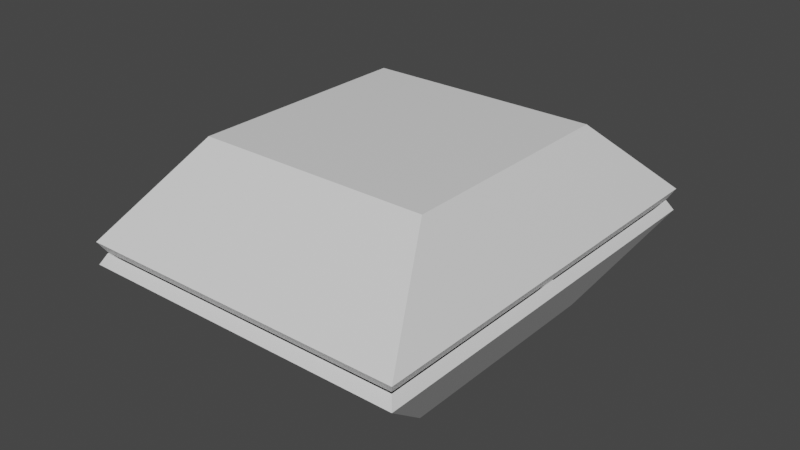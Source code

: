 # Source: food_box.blend  (saved by Blender 2.80.75; exported with 4.5.12 LTS)
import bpy
from mathutils import Matrix  # noqa: F401  (used for matrix-valued properties, if any)

bpy.ops.wm.read_factory_settings(use_empty=True)
scene = bpy.context.scene
scene.name = 'Scene'

# ---- collections
col_collection = bpy.data.collections.new('Collection'); scene.collection.children.link(col_collection)

# ---- materials (node trees are filled in below, after node groups)
mat_material_002 = bpy.data.materials.new('Material.002')
mat_material_002.use_transparent_shadow = False
mat_material_001 = bpy.data.materials.new('Material.001')
mat_material_001.use_transparent_shadow = False

# ---- material node trees
mat_material_002.use_nodes = True; mat_material_002.node_tree.nodes.clear()
_N = mat_material_002.node_tree.nodes; _L = mat_material_002.node_tree.links
n0 = _N.new('ShaderNodeOutputMaterial'); n0.name = 'Material Output'; n0.location = (300, 300)
n1 = _N.new('ShaderNodeBsdfPrincipled'); n1.name = 'Principled BSDF'; n1.location = (10, 300)
n1.distribution = 'GGX'
n1.subsurface_method = 'BURLEY'
n1.inputs[3].default_value = 1.45
n1.inputs[27].default_value = (0.0, 0.0, 0.0, 1.0)
n1.inputs[28].default_value = 1.0
_L.new(n1.outputs[0], n0.inputs[0])
n0.is_active_output = True
mat_material_001.use_nodes = True; mat_material_001.node_tree.nodes.clear()
_N = mat_material_001.node_tree.nodes; _L = mat_material_001.node_tree.links
n0 = _N.new('ShaderNodeOutputMaterial'); n0.name = 'Material Output'; n0.location = (300, 300)
n1 = _N.new('ShaderNodeBsdfPrincipled'); n1.name = 'Principled BSDF'; n1.location = (10, 300)
n1.distribution = 'GGX'
n1.subsurface_method = 'BURLEY'
n1.inputs[3].default_value = 1.45
n1.inputs[27].default_value = (0.0, 0.0, 0.0, 1.0)
n1.inputs[28].default_value = 1.0
_L.new(n1.outputs[0], n0.inputs[0])
n0.is_active_output = True

# ---- world
world_world = bpy.data.worlds.new('World'); scene.world = world_world
world_world.use_nodes = True; world_world.node_tree.nodes.clear()
_N = world_world.node_tree.nodes; _L = world_world.node_tree.links
n0 = _N.new('ShaderNodeOutputWorld'); n0.name = 'World Output'; n0.location = (300, 300)
n1 = _N.new('ShaderNodeBackground'); n1.name = 'Background'; n1.location = (10, 300)
n1.inputs[0].default_value = (0.05088, 0.05088, 0.05088, 1.0)
_L.new(n1.outputs[0], n0.inputs[0])
n0.is_active_output = True
world_world.color = (0.05088, 0.05088, 0.05088)
world_world.use_sun_shadow = False
world_world.sun_shadow_jitter_overblur = 0.0

# ---- meshes
me_cube = bpy.data.meshes.new('Cube')
me_cube.from_pydata([(0.03609, -0.03609, 0.01115), (0.03609, 0.03609, 0.01115), (-0.03609, -0.03609, 0.01115), (-0.03609, 0.03609, 0.01115), (-0.0518, -0.06511, -0.0147), (0.0518, -0.06511, -0.0147), (-0.0518, 0.06511, -0.0147), (0.0518, 0.06511, -0.0147), (0.03785, -0.03724, 0.01489), (0.03785, 0.03724, 0.01489), (-0.03785, -0.03724, 0.01489), (-0.03785, 0.03724, 0.01489), (-0.05357, -0.06714, -0.01135), (0.05357, -0.06714, -0.01135), (-0.05357, 0.06714, -0.01135), (0.05357, 0.06714, -0.01135)], [], [(0, 2, 3, 1), (2, 0, 5, 4), (3, 2, 4, 6), (0, 1, 7, 5), (1, 3, 6, 7), (8, 9, 11, 10), (10, 12, 13, 8), (11, 14, 12, 10), (8, 13, 15, 9), (9, 15, 14, 11), (4, 5, 13, 12), (6, 4, 12, 14), (5, 7, 15, 13), (7, 6, 14, 15)])
_uv = me_cube.uv_layers.new(name='UVMap')
_uv.uv.foreach_set('vector', [1.137, 0.06909, 1.001, 0.06909, 1.001, -0.06694, 1.137, -0.06694, 0.8348, 0.1238, 0.971, 0.1238, 1.001, 0.1785, 0.8051, 0.1785, 0.8348, -0.01226, 0.8348, 0.1238, 0.8051, 0.1785, 0.8051, -0.06694, 0.971, 0.6146, 0.971, 0.4785, 1.001, 0.4239, 1.001, 0.6693, 0.971, 0.4785, 0.8348, 0.4785, 0.8051, 0.4239, 1.001, 0.4239, 0.5413, 0.5818, 0.4007, 0.5818, 0.4007, 0.4391, 0.5413, 0.4391, 0.6326, -0.0106, 0.6029, -0.06694, 0.8051, -0.06694, 0.7755, -0.0106, 0.6326, 0.1298, 0.6029, 0.1861, 0.6029, -0.06694, 0.6326, -0.0106, 0.7755, -0.0106, 0.8051, -0.06694, 0.8051, 0.1861, 0.7755, 0.1298, 0.7755, 0.1298, 0.8051, 0.1861, 0.6029, 0.1861, 0.6326, 0.1298, 0.404, 0.4353, 0.5996, 0.4353, 0.6029, 0.4391, 0.4007, 0.4391, 0.404, 0.1899, 0.404, 0.4353, 0.4007, 0.4391, 0.4007, 0.1861, 0.5996, 0.4353, 0.5996, 0.1899, 0.6029, 0.1861, 0.6029, 0.4391, 0.5996, 0.1899, 0.404, 0.1899, 0.4007, 0.1861, 0.6029, 0.1861])
me_cube.materials.append(mat_material_002)
me_cube.use_remesh_preserve_volume = False
me_cube.use_remesh_preserve_attributes = False
me_cube.use_mirror_vertex_groups = False
me_cube.update()
me_cube_001 = bpy.data.meshes.new('Cube.001')
me_cube_001.from_pydata([(0.03609, 0.03609, -0.01115), (0.03609, -0.03609, -0.01115), (-0.03609, 0.03609, -0.01115), (-0.03609, -0.03609, -0.01115), (-0.0518, 0.06511, 0.0147), (0.0518, 0.06511, 0.0147), (-0.0518, -0.06511, 0.0147), (0.0518, -0.06511, 0.0147), (0.03785, 0.03724, -0.01489), (0.03785, -0.03724, -0.01489), (-0.03785, 0.03724, -0.01489), (-0.03785, -0.03724, -0.01489), (-0.05357, 0.06714, 0.01135), (0.05357, 0.06714, 0.01135), (-0.05357, -0.06714, 0.01135), (0.05357, -0.06714, 0.01135), (-0.0518, -0.001865, 0.0147), (-0.0518, 0.001865, 0.0147), (0.0518, 0.001865, 0.0147), (0.0518, -0.001865, 0.0147), (-0.03609, -0.001034, -0.01115), (-0.03609, 0.001034, -0.01115), (0.03609, 0.001034, -0.01115), (0.03609, -0.001034, -0.01115), (-0.05357, -0.006632, 0.01135), (-0.05357, 0.006632, 0.01135), (0.05357, 0.006632, 0.01135), (0.05357, -0.006632, 0.01135), (-0.03785, -0.003679, -0.01489), (-0.03785, 0.003679, -0.01489), (0.03785, 0.003679, -0.01489), (0.03785, -0.003679, -0.01489)], [], [(23, 20, 3, 1), (2, 0, 5, 4), (21, 2, 4, 17), (23, 1, 7, 19), (1, 3, 6, 7), (31, 9, 11, 28), (10, 12, 13, 8), (29, 25, 12, 10), (31, 27, 15, 9), (9, 15, 14, 11), (4, 5, 13, 12), (17, 4, 12, 25), (19, 7, 15, 27), (7, 6, 14, 15), (5, 18, 26, 13), (18, 19, 27, 26), (6, 16, 24, 14), (16, 17, 25, 24), (8, 13, 26, 30), (30, 26, 27, 31), (11, 14, 24, 28), (28, 24, 25, 29), (8, 30, 29, 10), (30, 31, 28, 29), (0, 22, 18, 5), (16, 19, 18, 17), (3, 20, 16, 6), (18, 22, 21, 17), (0, 2, 21, 22), (19, 16, 20, 23)])
_uv = me_cube_001.uv_layers.new(name='UVMap')
_uv.uv.foreach_set('vector', [0.971, 0.2785, 0.8348, 0.2785, 0.8348, 0.2331, 0.971, 0.2331, 0.8348, 0.3692, 0.971, 0.3692, 1.001, 0.4239, 0.8051, 0.4239, 0.8348, 0.3238, 0.8348, 0.3692, 0.8051, 0.4239, 0.8051, 0.3421, 0.971, 0.2785, 0.971, 0.2331, 1.001, 0.1785, 1.001, 0.2603, 0.971, 0.2331, 0.8348, 0.2331, 0.8051, 0.1785, 1.001, 0.1785, 0.5881, 0.5818, 0.5413, 0.5818, 0.5413, 0.4391, 0.5881, 0.4391, 0.6326, 0.2424, 0.6029, 0.1861, 0.8051, 0.1861, 0.7755, 0.2424, 0.6326, 0.2892, 0.6029, 0.2704, 0.6029, 0.1861, 0.6326, 0.2424, 0.7755, 0.336, 0.8051, 0.3548, 0.8051, 0.4391, 0.7755, 0.3828, 0.7755, 0.3828, 0.8051, 0.4391, 0.6029, 0.4391, 0.6326, 0.3828, 0.404, 0.1823, 0.5996, 0.1823, 0.6029, 0.1861, 0.4007, 0.1861, 0.404, 0.1005, 0.404, 0.1823, 0.4007, 0.1861, 0.4007, 0.1017, 0.5996, 0.01867, 0.5996, -0.06313, 0.6029, -0.06694, 0.6029, 0.0174, 0.5996, -0.06313, 0.404, -0.06313, 0.4007, -0.06694, 0.6029, -0.06694, 0.5996, 0.1823, 0.5996, 0.1005, 0.6029, 0.1017, 0.6029, 0.1861, 0.5996, 0.1005, 0.5996, 0.01867, 0.6029, 0.0174, 0.6029, 0.1017, 0.404, -0.06313, 0.404, 0.01867, 0.4007, 0.0174, 0.4007, -0.06694, 0.404, 0.01867, 0.404, 0.1005, 0.4007, 0.1017, 0.4007, 0.0174, 0.7755, 0.2424, 0.8051, 0.1861, 0.8051, 0.2704, 0.7755, 0.2892, 0.7755, 0.2892, 0.8051, 0.2704, 0.8051, 0.3548, 0.7755, 0.336, 0.6326, 0.3828, 0.6029, 0.4391, 0.6029, 0.3548, 0.6326, 0.336, 0.6326, 0.336, 0.6029, 0.3548, 0.6029, 0.2704, 0.6326, 0.2892, 0.6818, 0.5818, 0.635, 0.5818, 0.635, 0.4391, 0.6818, 0.4391, 0.635, 0.5818, 0.5881, 0.5818, 0.5881, 0.4391, 0.635, 0.4391, 0.971, 0.3692, 0.971, 0.3238, 1.001, 0.3421, 1.001, 0.4239, 0.8051, 0.2603, 1.001, 0.2603, 0.5996, 0.1005, 0.8051, 0.3421, 0.8348, 0.2331, 0.8348, 0.2785, 0.8051, 0.2603, 0.8051, 0.1785, 1.001, 0.3421, 0.971, 0.3238, 0.8348, 0.3238, 0.8051, 0.3421, 0.971, 0.3692, 0.8348, 0.3692, 0.8348, 0.3238, 0.971, 0.3238, 1.001, 0.2603, 0.8051, 0.2603, 0.8348, 0.2785, 0.971, 0.2785])
me_cube_001.materials.append(mat_material_001)
me_cube_001.use_remesh_preserve_volume = False
me_cube_001.use_remesh_preserve_attributes = False
me_cube_001.use_mirror_vertex_groups = False
me_cube_001.update()

# ---- objects
ob_box1 = bpy.data.objects.new('box1', me_cube)
ob_box2 = bpy.data.objects.new('box2', me_cube_001)

# ---- transforms, parenting, visibility, modifiers, constraints
ob_box1.location = (0.0, 0.0, 0.04497)
ob_box1.lock_rotations_4d = False
ob_box1.empty_display_type = 'ARROWS'
ob_box1.lineart.crease_threshold = 0.0
ob_box2.location = (0.0, 0.0, 0.01511)
ob_box2.lock_rotations_4d = False
ob_box2.empty_display_type = 'ARROWS'
ob_box2.lineart.crease_threshold = 0.0

# ---- collection membership
col_collection.objects.link(ob_box1)
col_collection.objects.link(ob_box2)

# ---- scene / render settings (as saved in the file)
scene.frame_start = 1; scene.frame_end = 250; scene.frame_set(1)
scene.render.engine = 'BLENDER_EEVEE_NEXT'
scene.cycles.use_denoising = False
scene.cycles.samples = 128
scene.cycles.sampling_pattern = 'TABULATED_SOBOL'
scene.cycles.use_adaptive_sampling = False
scene.cycles.use_light_tree = False
scene.view_settings.view_transform = 'Filmic'
bpy.context.view_layer.update()

# ---- added for rendering (the .blend has no active camera and no usable light): camera, sun
cam_auto = bpy.data.cameras.new('AutoCamera')
cam_auto.lens = 50.0
cam_auto.sensor_width = 36.0
cam_auto.clip_end = 1000.0
ob_auto_camera = bpy.data.objects.new('AutoCamera', cam_auto)
scene.collection.objects.link(ob_auto_camera)
ob_auto_camera.location = (0.185045, -0.222054, 0.178075)
ob_auto_camera.rotation_euler = (1.09748, -7.21219e-08, 0.694738)
scene.camera = ob_auto_camera
light_auto_sun = bpy.data.lights.new('AutoSun', 'SUN')
light_auto_sun.energy = 3.0
light_auto_sun.angle = 0.0523599
ob_auto_sun = bpy.data.objects.new('AutoSun', light_auto_sun)
scene.collection.objects.link(ob_auto_sun)
ob_auto_sun.rotation_euler = (0.872665, 0.174533, 0.523599)
bpy.context.view_layer.update()
